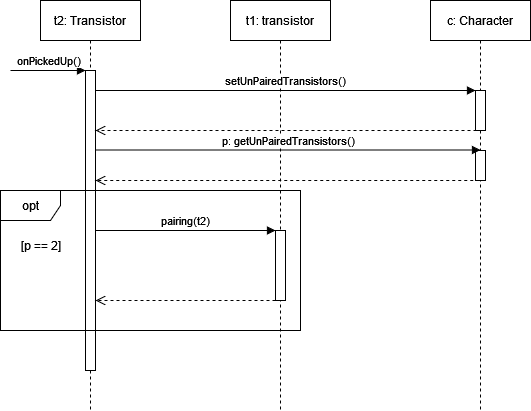

The diagram above was exported from draw.io. Its source (the exported page's mxGraphModel, read from the mxfile embedded in the PNG):
<mxGraphModel dx="880" dy="442" grid="1" gridSize="10" guides="1" tooltips="1" connect="1" arrows="1" fold="1" page="1" pageScale="1" pageWidth="850" pageHeight="1100" math="0" shadow="0">
  <root>
    <mxCell id="0" />
    <mxCell id="1" parent="0" />
    <mxCell id="aM9ryv3xv72pqoxQDRHE-1" value="t2: Transistor" style="shape=umlLifeline;perimeter=lifelinePerimeter;whiteSpace=wrap;html=1;container=0;dropTarget=0;collapsible=0;recursiveResize=0;outlineConnect=0;portConstraint=eastwest;newEdgeStyle={&quot;edgeStyle&quot;:&quot;elbowEdgeStyle&quot;,&quot;elbow&quot;:&quot;vertical&quot;,&quot;curved&quot;:0,&quot;rounded&quot;:0};" parent="1" vertex="1">
      <mxGeometry x="50" y="40" width="100" height="410" as="geometry" />
    </mxCell>
    <mxCell id="aM9ryv3xv72pqoxQDRHE-2" value="" style="html=1;points=[];perimeter=orthogonalPerimeter;outlineConnect=0;targetShapes=umlLifeline;portConstraint=eastwest;newEdgeStyle={&quot;edgeStyle&quot;:&quot;elbowEdgeStyle&quot;,&quot;elbow&quot;:&quot;vertical&quot;,&quot;curved&quot;:0,&quot;rounded&quot;:0};" parent="aM9ryv3xv72pqoxQDRHE-1" vertex="1">
      <mxGeometry x="45" y="70" width="10" height="300" as="geometry" />
    </mxCell>
    <mxCell id="aM9ryv3xv72pqoxQDRHE-3" value="onPickedUp()" style="html=1;verticalAlign=bottom;startArrow=none;endArrow=block;startSize=8;edgeStyle=elbowEdgeStyle;elbow=vertical;curved=0;rounded=0;startFill=0;" parent="aM9ryv3xv72pqoxQDRHE-1" target="aM9ryv3xv72pqoxQDRHE-2" edge="1">
      <mxGeometry relative="1" as="geometry">
        <mxPoint x="-30" y="70" as="sourcePoint" />
      </mxGeometry>
    </mxCell>
    <mxCell id="bXRvJELjfIjWfAbOHyET-3" value="t1: transistor" style="shape=umlLifeline;perimeter=lifelinePerimeter;whiteSpace=wrap;html=1;container=1;dropTarget=0;collapsible=0;recursiveResize=0;outlineConnect=0;portConstraint=eastwest;newEdgeStyle={&quot;curved&quot;:0,&quot;rounded&quot;:0};" vertex="1" parent="1">
      <mxGeometry x="240" y="40" width="100" height="410" as="geometry" />
    </mxCell>
    <mxCell id="bXRvJELjfIjWfAbOHyET-4" value="" style="html=1;points=[[0,0,0,0,5],[0,1,0,0,-5],[1,0,0,0,5],[1,1,0,0,-5]];perimeter=orthogonalPerimeter;outlineConnect=0;targetShapes=umlLifeline;portConstraint=eastwest;newEdgeStyle={&quot;curved&quot;:0,&quot;rounded&quot;:0};" vertex="1" parent="bXRvJELjfIjWfAbOHyET-3">
      <mxGeometry x="45" y="230" width="10" height="70" as="geometry" />
    </mxCell>
    <mxCell id="bXRvJELjfIjWfAbOHyET-5" value="c: Character" style="shape=umlLifeline;perimeter=lifelinePerimeter;whiteSpace=wrap;html=1;container=1;dropTarget=0;collapsible=0;recursiveResize=0;outlineConnect=0;portConstraint=eastwest;newEdgeStyle={&quot;curved&quot;:0,&quot;rounded&quot;:0};" vertex="1" parent="1">
      <mxGeometry x="440" y="40" width="100" height="410" as="geometry" />
    </mxCell>
    <mxCell id="bXRvJELjfIjWfAbOHyET-6" value="" style="html=1;points=[[0,0,0,0,5],[0,1,0,0,-5],[1,0,0,0,5],[1,1,0,0,-5]];perimeter=orthogonalPerimeter;outlineConnect=0;targetShapes=umlLifeline;portConstraint=eastwest;newEdgeStyle={&quot;curved&quot;:0,&quot;rounded&quot;:0};" vertex="1" parent="bXRvJELjfIjWfAbOHyET-5">
      <mxGeometry x="45" y="90" width="10" height="40" as="geometry" />
    </mxCell>
    <mxCell id="bXRvJELjfIjWfAbOHyET-10" value="" style="html=1;points=[[0,0,0,0,5],[0,1,0,0,-5],[1,0,0,0,5],[1,1,0,0,-5]];perimeter=orthogonalPerimeter;outlineConnect=0;targetShapes=umlLifeline;portConstraint=eastwest;newEdgeStyle={&quot;curved&quot;:0,&quot;rounded&quot;:0};" vertex="1" parent="bXRvJELjfIjWfAbOHyET-5">
      <mxGeometry x="45" y="150" width="10" height="30" as="geometry" />
    </mxCell>
    <mxCell id="bXRvJELjfIjWfAbOHyET-7" value="setUnPairedTransistors()" style="html=1;verticalAlign=bottom;endArrow=block;curved=0;rounded=0;" edge="1" parent="1" source="aM9ryv3xv72pqoxQDRHE-2" target="bXRvJELjfIjWfAbOHyET-6">
      <mxGeometry width="80" relative="1" as="geometry">
        <mxPoint x="97.25" y="130" as="sourcePoint" />
        <mxPoint x="490" y="130" as="targetPoint" />
        <Array as="points">
          <mxPoint x="427.75" y="130" />
        </Array>
      </mxGeometry>
    </mxCell>
    <mxCell id="bXRvJELjfIjWfAbOHyET-8" value="" style="html=1;verticalAlign=bottom;endArrow=open;dashed=1;endSize=8;curved=0;rounded=0;exitX=0.5;exitY=0.825;exitDx=0;exitDy=0;exitPerimeter=0;" edge="1" parent="1" target="aM9ryv3xv72pqoxQDRHE-2">
      <mxGeometry relative="1" as="geometry">
        <mxPoint x="486" y="170" as="sourcePoint" />
        <mxPoint x="110" y="170" as="targetPoint" />
      </mxGeometry>
    </mxCell>
    <mxCell id="bXRvJELjfIjWfAbOHyET-9" value="p: getUnPairedTransistors()" style="html=1;verticalAlign=bottom;endArrow=block;curved=0;rounded=0;" edge="1" parent="1" source="aM9ryv3xv72pqoxQDRHE-2">
      <mxGeometry width="80" relative="1" as="geometry">
        <mxPoint x="110" y="190" as="sourcePoint" />
        <mxPoint x="490" y="189.5" as="targetPoint" />
      </mxGeometry>
    </mxCell>
    <mxCell id="bXRvJELjfIjWfAbOHyET-11" value="" style="html=1;verticalAlign=bottom;endArrow=open;dashed=1;endSize=8;curved=0;rounded=0;exitX=0;exitY=1;exitDx=0;exitDy=-5;exitPerimeter=0;" edge="1" parent="1" target="aM9ryv3xv72pqoxQDRHE-2">
      <mxGeometry relative="1" as="geometry">
        <mxPoint x="482.75" y="220" as="sourcePoint" />
        <mxPoint x="110" y="220" as="targetPoint" />
      </mxGeometry>
    </mxCell>
    <mxCell id="bXRvJELjfIjWfAbOHyET-12" value="pairing(t2)" style="html=1;verticalAlign=bottom;endArrow=block;curved=0;rounded=0;" edge="1" parent="1" source="aM9ryv3xv72pqoxQDRHE-2" target="bXRvJELjfIjWfAbOHyET-4">
      <mxGeometry width="80" relative="1" as="geometry">
        <mxPoint x="380" y="260" as="sourcePoint" />
        <mxPoint x="460" y="260" as="targetPoint" />
      </mxGeometry>
    </mxCell>
    <mxCell id="bXRvJELjfIjWfAbOHyET-13" value="opt" style="shape=umlFrame;whiteSpace=wrap;html=1;pointerEvents=0;" vertex="1" parent="1">
      <mxGeometry x="10" y="230" width="300" height="140" as="geometry" />
    </mxCell>
    <mxCell id="bXRvJELjfIjWfAbOHyET-15" value="[p == 2]" style="text;html=1;align=center;verticalAlign=middle;resizable=0;points=[];autosize=1;strokeColor=none;fillColor=none;" vertex="1" parent="1">
      <mxGeometry x="20" y="270" width="60" height="30" as="geometry" />
    </mxCell>
    <mxCell id="bXRvJELjfIjWfAbOHyET-16" value="" style="html=1;verticalAlign=bottom;endArrow=open;dashed=1;endSize=8;curved=0;rounded=0;" edge="1" parent="1">
      <mxGeometry relative="1" as="geometry">
        <mxPoint x="285" y="340" as="sourcePoint" />
        <mxPoint x="105" y="340" as="targetPoint" />
      </mxGeometry>
    </mxCell>
  </root>
</mxGraphModel>